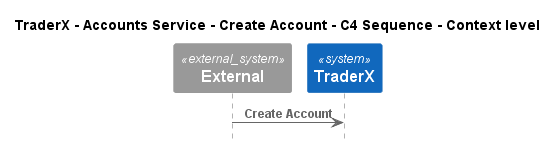

The diagram above was rendered by PlantUML. Its source (embedded in the PNG):
@startuml
!pragma layout smetana
!include ..\..\..\..\..\..\.c4s\C4_Sequence.puml

title TraderX - Accounts Service - Create Account - C4 Sequence - Context level

System_Ext(C4InterFlow.SoftwareSystems.ExternalSystem, "External", "")
System(TraderX.SoftwareSystems.TraderX, "TraderX", "TraderX")

Rel(C4InterFlow.SoftwareSystems.ExternalSystem, TraderX.SoftwareSystems.TraderX, "Create Account")


@enduml